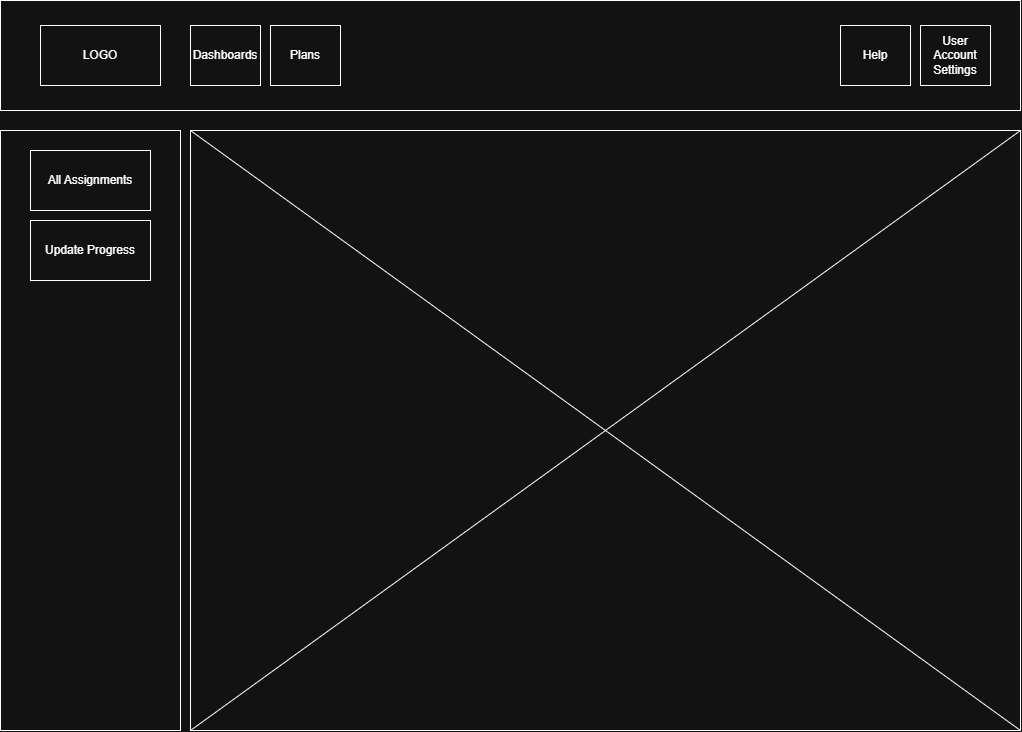

The diagram above was exported from draw.io. Its source (the exported page's mxGraphModel, read from the mxfile embedded in the PNG):
<mxGraphModel dx="1434" dy="780" grid="1" gridSize="10" guides="1" tooltips="1" connect="1" arrows="1" fold="1" page="1" pageScale="1" pageWidth="1100" pageHeight="850" math="0" shadow="0">
  <root>
    <mxCell id="0" />
    <mxCell id="1" parent="0" />
    <mxCell id="uGJtHOkXclRAoDF2r2sl-3" value="" style="rounded=0;whiteSpace=wrap;html=1;" vertex="1" parent="1">
      <mxGeometry x="30" y="20" width="1020" height="110" as="geometry" />
    </mxCell>
    <mxCell id="uGJtHOkXclRAoDF2r2sl-2" value="LOGO" style="rounded=0;whiteSpace=wrap;html=1;" vertex="1" parent="1">
      <mxGeometry x="70" y="45" width="120" height="60" as="geometry" />
    </mxCell>
    <mxCell id="uGJtHOkXclRAoDF2r2sl-5" value="User Account Settings" style="rounded=0;whiteSpace=wrap;html=1;" vertex="1" parent="1">
      <mxGeometry x="950" y="45" width="70" height="60" as="geometry" />
    </mxCell>
    <mxCell id="uGJtHOkXclRAoDF2r2sl-6" value="Help" style="rounded=0;whiteSpace=wrap;html=1;" vertex="1" parent="1">
      <mxGeometry x="870" y="45" width="70" height="60" as="geometry" />
    </mxCell>
    <mxCell id="uGJtHOkXclRAoDF2r2sl-9" value="" style="rounded=0;whiteSpace=wrap;html=1;" vertex="1" parent="1">
      <mxGeometry x="220" y="150" width="830" height="600" as="geometry" />
    </mxCell>
    <mxCell id="uGJtHOkXclRAoDF2r2sl-10" value="" style="rounded=0;whiteSpace=wrap;html=1;" vertex="1" parent="1">
      <mxGeometry x="30" y="150" width="180" height="600" as="geometry" />
    </mxCell>
    <mxCell id="uGJtHOkXclRAoDF2r2sl-11" value="All Assignments" style="rounded=0;whiteSpace=wrap;html=1;" vertex="1" parent="1">
      <mxGeometry x="60" y="170" width="120" height="60" as="geometry" />
    </mxCell>
    <mxCell id="uGJtHOkXclRAoDF2r2sl-17" value="" style="endArrow=none;html=1;rounded=0;entryX=0;entryY=0;entryDx=0;entryDy=0;exitX=1;exitY=1;exitDx=0;exitDy=0;" edge="1" parent="1" source="uGJtHOkXclRAoDF2r2sl-9" target="uGJtHOkXclRAoDF2r2sl-9">
      <mxGeometry width="50" height="50" relative="1" as="geometry">
        <mxPoint x="520" y="430" as="sourcePoint" />
        <mxPoint x="570" y="380" as="targetPoint" />
      </mxGeometry>
    </mxCell>
    <mxCell id="uGJtHOkXclRAoDF2r2sl-18" value="" style="endArrow=none;html=1;rounded=0;entryX=0;entryY=1;entryDx=0;entryDy=0;exitX=1;exitY=0;exitDx=0;exitDy=0;" edge="1" parent="1" source="uGJtHOkXclRAoDF2r2sl-9" target="uGJtHOkXclRAoDF2r2sl-9">
      <mxGeometry width="50" height="50" relative="1" as="geometry">
        <mxPoint x="1060" y="760" as="sourcePoint" />
        <mxPoint x="230" y="160" as="targetPoint" />
      </mxGeometry>
    </mxCell>
    <mxCell id="uGJtHOkXclRAoDF2r2sl-21" value="Update Progress" style="rounded=0;whiteSpace=wrap;html=1;" vertex="1" parent="1">
      <mxGeometry x="60" y="240" width="120" height="60" as="geometry" />
    </mxCell>
    <mxCell id="uGJtHOkXclRAoDF2r2sl-22" value="Dashboards" style="rounded=0;whiteSpace=wrap;html=1;" vertex="1" parent="1">
      <mxGeometry x="220" y="45" width="70" height="60" as="geometry" />
    </mxCell>
    <mxCell id="uGJtHOkXclRAoDF2r2sl-23" value="Plans" style="rounded=0;whiteSpace=wrap;html=1;" vertex="1" parent="1">
      <mxGeometry x="300" y="45" width="70" height="60" as="geometry" />
    </mxCell>
  </root>
</mxGraphModel>